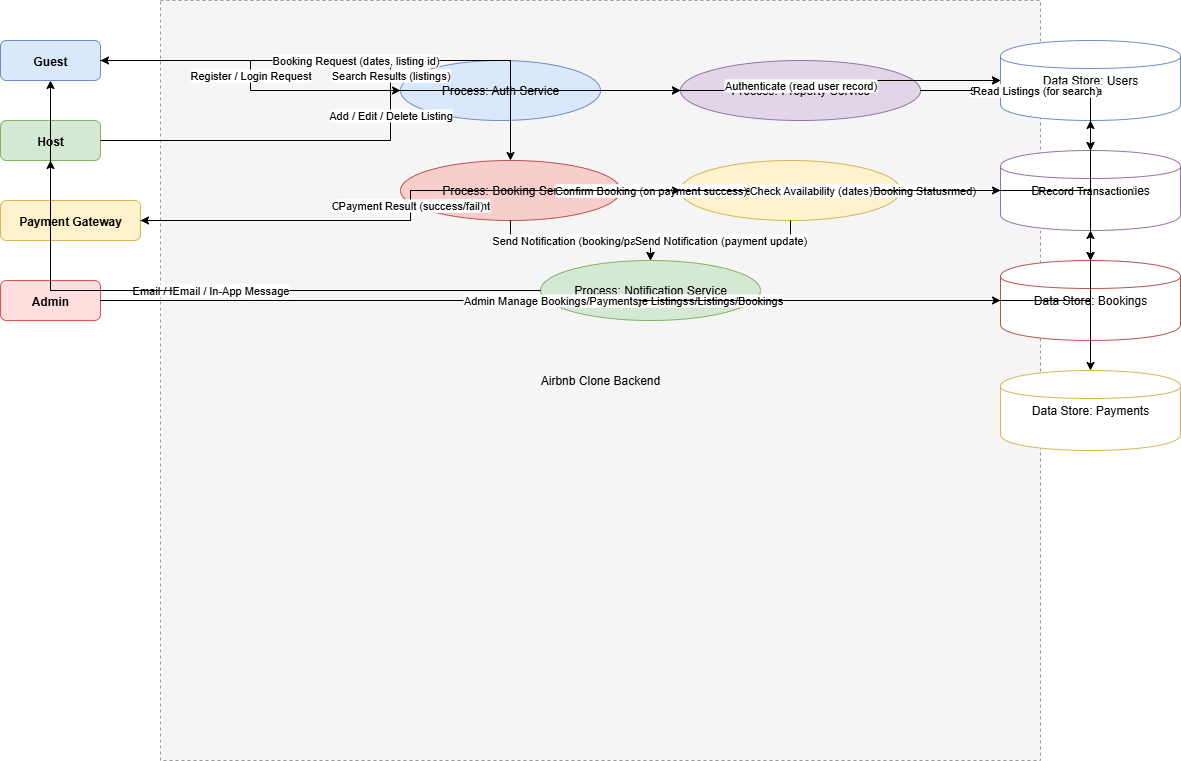

The diagram above was exported from draw.io. Its source (the exported page's mxGraphModel, read from the mxfile embedded in the PNG):
<mxGraphModel dx="864" dy="482" grid="1" gridSize="10" guides="1" tooltips="1" connect="1" arrows="1" fold="1" page="1" pageScale="1" pageWidth="1169" pageHeight="827" math="0" shadow="0">
  <root>
    <mxCell id="0" />
    <mxCell id="1" parent="0" />
    <mxCell id="e_guest" value="Guest" style="shape=rectangle;rounded=1;fillColor=#dae8fc;strokeColor=#6c8ebf;fontStyle=1;" parent="1" vertex="1">
      <mxGeometry x="20" y="60" width="100" height="40" as="geometry" />
    </mxCell>
    <mxCell id="e_host" value="Host" style="shape=rectangle;rounded=1;fillColor=#d5e8d4;strokeColor=#82b366;fontStyle=1;" parent="1" vertex="1">
      <mxGeometry x="20" y="140" width="100" height="40" as="geometry" />
    </mxCell>
    <mxCell id="e_paymentgw" value="Payment Gateway" style="shape=rectangle;rounded=1;fillColor=#fff2cc;strokeColor=#d6b656;fontStyle=1;" parent="1" vertex="1">
      <mxGeometry x="20" y="220" width="140" height="40" as="geometry" />
    </mxCell>
    <mxCell id="e_admin" value="Admin" style="shape=rectangle;rounded=1;fillColor=#ffdede;strokeColor=#d9534f;fontStyle=1;" parent="1" vertex="1">
      <mxGeometry x="20" y="300" width="100" height="40" as="geometry" />
    </mxCell>
    <mxCell id="system" value="Airbnb Clone Backend" style="shape=rectangle;whiteSpace=wrap;html=1;dashed=1;fillColor=#f5f5f5;strokeColor=#999999;" parent="1" vertex="1">
      <mxGeometry x="180" y="20" width="880" height="760" as="geometry" />
    </mxCell>
    <mxCell id="p_auth" value="Process: Auth Service" style="shape=ellipse;whiteSpace=wrap;html=1;fillColor=#dae8fc;strokeColor=#6c8ebf;" parent="system" vertex="1">
      <mxGeometry x="240" y="60" width="200" height="60" as="geometry" />
    </mxCell>
    <mxCell id="p_property" value="Process: Property Service" style="shape=ellipse;whiteSpace=wrap;html=1;fillColor=#e1d5e7;strokeColor=#9673a6;" parent="system" vertex="1">
      <mxGeometry x="520" y="60" width="240" height="60" as="geometry" />
    </mxCell>
    <mxCell id="p_booking" value="Process: Booking Service" style="shape=ellipse;whiteSpace=wrap;html=1;fillColor=#f8cecc;strokeColor=#b85450;" parent="system" vertex="1">
      <mxGeometry x="240" y="160" width="220" height="60" as="geometry" />
    </mxCell>
    <mxCell id="p_payment" value="Process: Payment Service" style="shape=ellipse;whiteSpace=wrap;html=1;fillColor=#fff2cc;strokeColor=#d6b656;" parent="system" vertex="1">
      <mxGeometry x="520" y="160" width="220" height="60" as="geometry" />
    </mxCell>
    <mxCell id="p_notifications" value="Process: Notification Service" style="shape=ellipse;whiteSpace=wrap;html=1;fillColor=#d5e8d4;strokeColor=#82b366;" parent="system" vertex="1">
      <mxGeometry x="380" y="260" width="220" height="60" as="geometry" />
    </mxCell>
    <mxCell id="ds_users" value="Data Store: Users" style="shape=cylinder;whiteSpace=wrap;html=1;fillColor=#ffffff;strokeColor=#6c8ebf;" parent="system" vertex="1">
      <mxGeometry x="840" y="40" width="180" height="80" as="geometry" />
    </mxCell>
    <mxCell id="ds_properties" value="Data Store: Properties" style="shape=cylinder;whiteSpace=wrap;html=1;fillColor=#ffffff;strokeColor=#9673a6;" parent="system" vertex="1">
      <mxGeometry x="840" y="150" width="180" height="80" as="geometry" />
    </mxCell>
    <mxCell id="ds_bookings" value="Data Store: Bookings" style="shape=cylinder;whiteSpace=wrap;html=1;fillColor=#ffffff;strokeColor=#b85450;" parent="system" vertex="1">
      <mxGeometry x="840" y="260" width="180" height="80" as="geometry" />
    </mxCell>
    <mxCell id="ds_payments" value="Data Store: Payments" style="shape=cylinder;whiteSpace=wrap;html=1;fillColor=#ffffff;strokeColor=#d6b656;" parent="system" vertex="1">
      <mxGeometry x="840" y="370" width="180" height="80" as="geometry" />
    </mxCell>
    <mxCell id="f2" value="User Create / Read / Update" style="edgeStyle=orthogonalEdgeStyle;rounded=0;html=1;" parent="system" source="p_auth" target="ds_users" edge="1">
      <mxGeometry relative="1" as="geometry" />
    </mxCell>
    <mxCell id="f4" value="Store / Update Listing Data" style="edgeStyle=orthogonalEdgeStyle;rounded=0;html=1;" parent="system" source="p_property" target="ds_properties" edge="1">
      <mxGeometry relative="1" as="geometry" />
    </mxCell>
    <mxCell id="f8" value="Store Booking (pending/confirmed)" style="edgeStyle=orthogonalEdgeStyle;rounded=0;html=1;" parent="system" source="p_booking" target="ds_bookings" edge="1">
      <mxGeometry relative="1" as="geometry" />
    </mxCell>
    <mxCell id="f9" value="Initiate Payment (amount, booking id)" style="edgeStyle=orthogonalEdgeStyle;rounded=0;html=1;" parent="system" source="p_booking" target="p_payment" edge="1">
      <mxGeometry relative="1" as="geometry" />
    </mxCell>
    <mxCell id="f12" value="Record Transaction" style="edgeStyle=orthogonalEdgeStyle;rounded=0;html=1;" parent="system" source="p_payment" target="ds_payments" edge="1">
      <mxGeometry relative="1" as="geometry" />
    </mxCell>
    <mxCell id="f13" value="Confirm Booking (on payment success)" style="edgeStyle=orthogonalEdgeStyle;rounded=0;html=1;" parent="system" source="p_payment" target="p_booking" edge="1">
      <mxGeometry relative="1" as="geometry" />
    </mxCell>
    <mxCell id="f14" value="Update Booking Status" style="edgeStyle=orthogonalEdgeStyle;rounded=0;html=1;" parent="system" source="p_booking" target="ds_bookings" edge="1">
      <mxGeometry relative="1" as="geometry" />
    </mxCell>
    <mxCell id="f15" value="Send Notification (booking/payment)" style="edgeStyle=orthogonalEdgeStyle;rounded=0;html=1;" parent="system" source="p_booking" target="p_notifications" edge="1">
      <mxGeometry relative="1" as="geometry" />
    </mxCell>
    <mxCell id="f16" value="Send Notification (payment update)" style="edgeStyle=orthogonalEdgeStyle;rounded=0;html=1;" parent="system" source="p_payment" target="p_notifications" edge="1">
      <mxGeometry relative="1" as="geometry" />
    </mxCell>
    <mxCell id="f22" value="Read Listings (for search)" style="edgeStyle=orthogonalEdgeStyle;rounded=0;html=1;" parent="system" source="p_property" target="ds_properties" edge="1">
      <mxGeometry relative="1" as="geometry" />
    </mxCell>
    <mxCell id="f23" value="Check Availability (dates)" style="edgeStyle=orthogonalEdgeStyle;rounded=0;html=1;" parent="system" source="p_booking" target="ds_properties" edge="1">
      <mxGeometry relative="1" as="geometry" />
    </mxCell>
    <mxCell id="f24" value="Authenticate (read user record)" style="edgeStyle=orthogonalEdgeStyle;rounded=0;html=1;" parent="system" source="p_auth" target="ds_users" edge="1">
      <mxGeometry relative="1" as="geometry" />
    </mxCell>
    <mxCell id="f1" value="Register / Login Request" style="edgeStyle=orthogonalEdgeStyle;rounded=0;html=1;" parent="1" source="e_guest" target="p_auth" edge="1">
      <mxGeometry relative="1" as="geometry" />
    </mxCell>
    <mxCell id="f3" value="Add / Edit / Delete Listing" style="edgeStyle=orthogonalEdgeStyle;rounded=0;html=1;" parent="1" source="e_host" target="p_property" edge="1">
      <mxGeometry relative="1" as="geometry" />
    </mxCell>
    <mxCell id="f5" value="Search Request (filters)" style="edgeStyle=orthogonalEdgeStyle;rounded=0;html=1;" parent="1" source="e_guest" target="p_property" edge="1">
      <mxGeometry relative="1" as="geometry" />
    </mxCell>
    <mxCell id="f6" value="Search Results (listings)" style="edgeStyle=orthogonalEdgeStyle;rounded=0;html=1;" parent="1" source="p_property" target="e_guest" edge="1">
      <mxGeometry relative="1" as="geometry" />
    </mxCell>
    <mxCell id="f7" value="Booking Request (dates, listing id)" style="edgeStyle=orthogonalEdgeStyle;rounded=0;html=1;" parent="1" source="e_guest" target="p_booking" edge="1">
      <mxGeometry relative="1" as="geometry" />
    </mxCell>
    <mxCell id="f10" value="Charge Card / Process Payment" style="edgeStyle=orthogonalEdgeStyle;rounded=0;html=1;" parent="1" source="p_payment" target="e_paymentgw" edge="1">
      <mxGeometry relative="1" as="geometry" />
    </mxCell>
    <mxCell id="f11" value="Payment Result (success/fail)" style="edgeStyle=orthogonalEdgeStyle;rounded=0;html=1;" parent="1" source="e_paymentgw" target="p_payment" edge="1">
      <mxGeometry relative="1" as="geometry" />
    </mxCell>
    <mxCell id="f17" value="Email / In-App Message" style="edgeStyle=orthogonalEdgeStyle;rounded=0;html=1;" parent="1" source="p_notifications" target="e_guest" edge="1">
      <mxGeometry relative="1" as="geometry" />
    </mxCell>
    <mxCell id="f18" value="Email / In-App Message" style="edgeStyle=orthogonalEdgeStyle;rounded=0;html=1;" parent="1" source="p_notifications" target="e_host" edge="1">
      <mxGeometry relative="1" as="geometry" />
    </mxCell>
    <mxCell id="f19" value="Admin Manage Users/Listings/Bookings" style="edgeStyle=orthogonalEdgeStyle;rounded=0;html=1;" parent="1" source="e_admin" target="ds_users" edge="1">
      <mxGeometry relative="1" as="geometry" />
    </mxCell>
    <mxCell id="f20" value="Admin Manage Listings" style="edgeStyle=orthogonalEdgeStyle;rounded=0;html=1;" parent="1" source="e_admin" target="ds_properties" edge="1">
      <mxGeometry relative="1" as="geometry" />
    </mxCell>
    <mxCell id="f21" value="Admin Manage Bookings/Payments" style="edgeStyle=orthogonalEdgeStyle;rounded=0;html=1;" parent="1" source="e_admin" target="ds_bookings" edge="1">
      <mxGeometry relative="1" as="geometry" />
    </mxCell>
  </root>
</mxGraphModel>